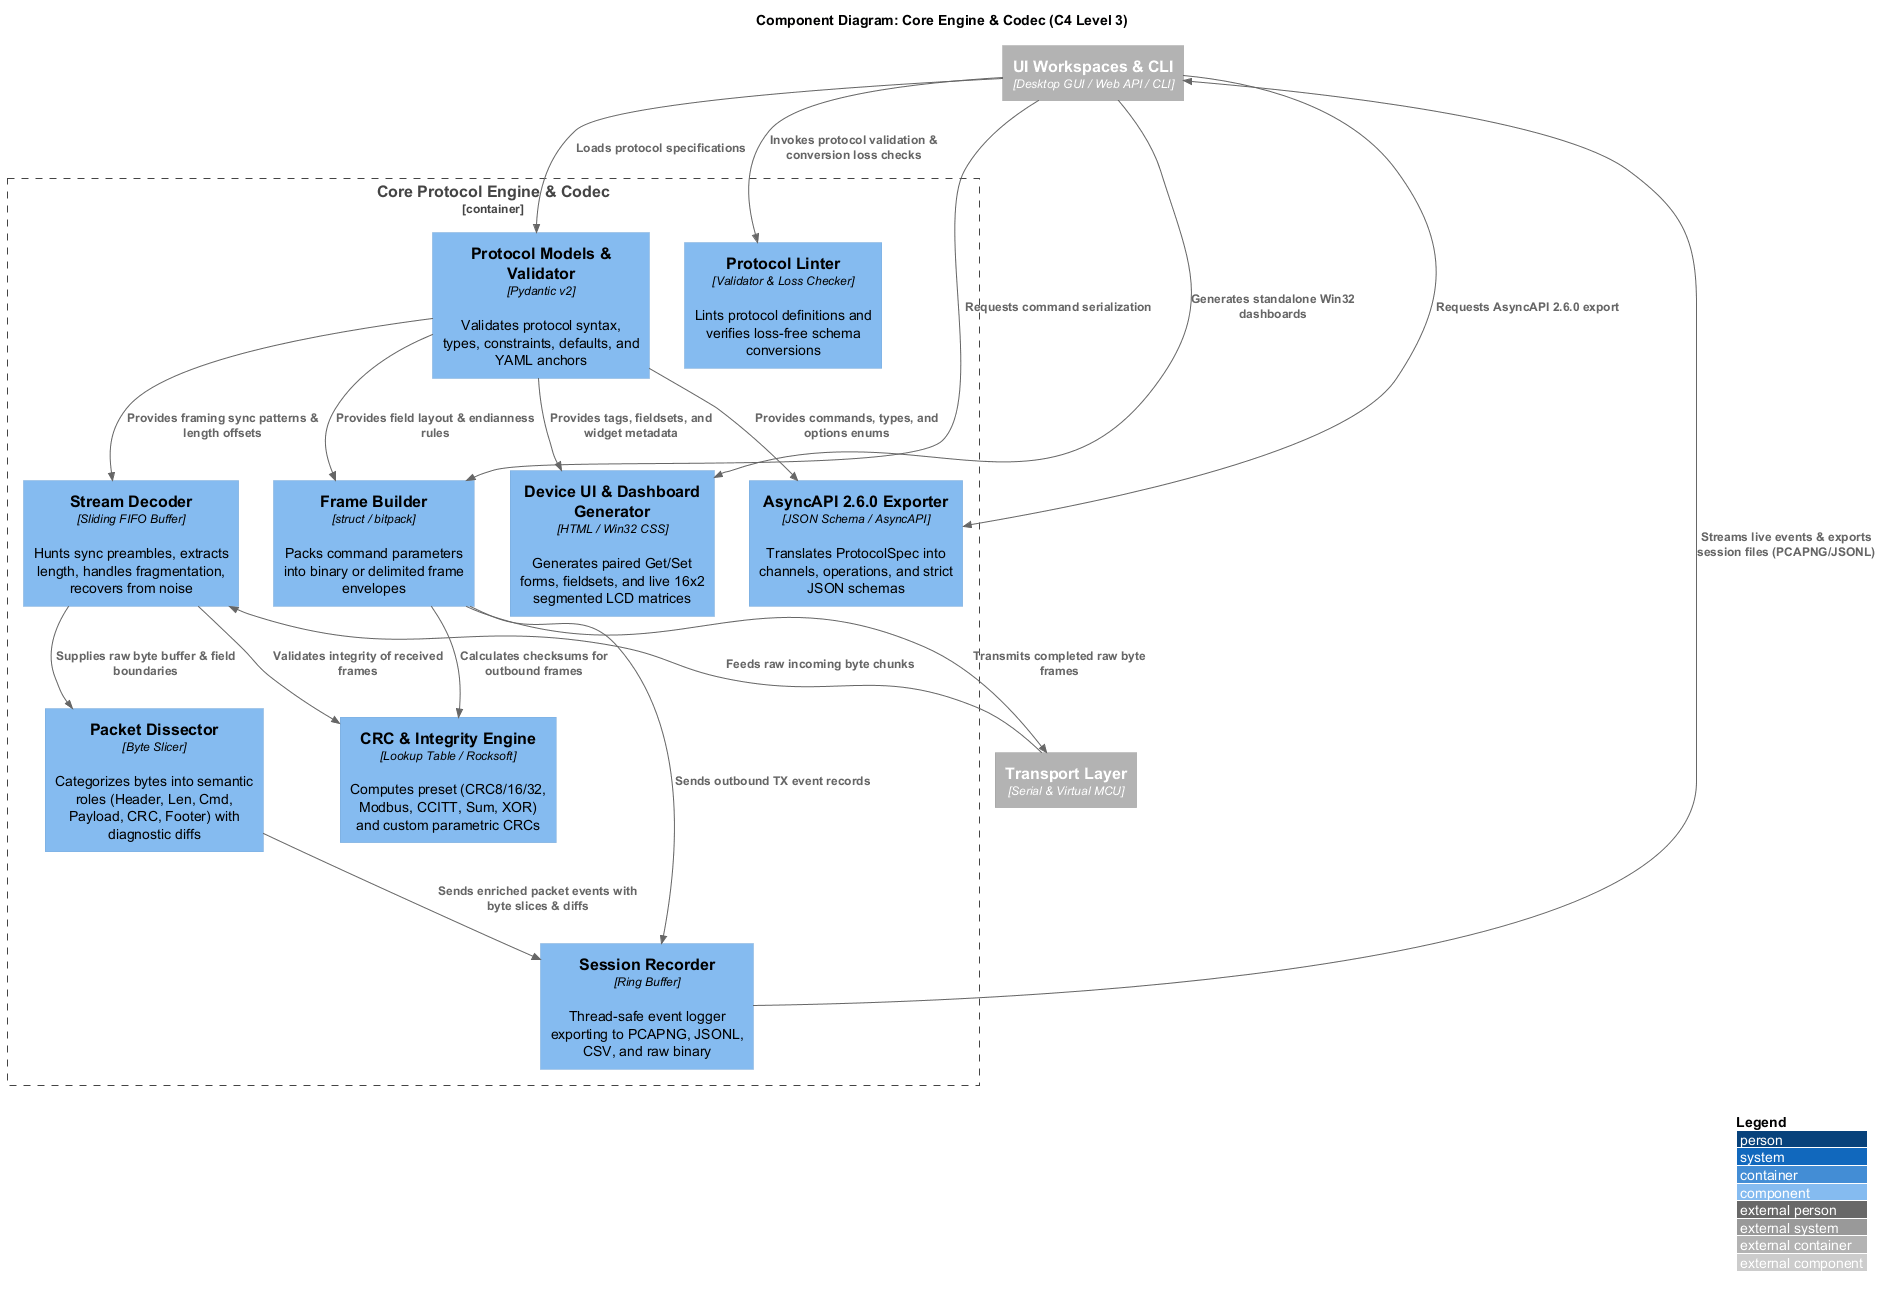

The diagram above was rendered by PlantUML. Its source (embedded in the PNG):
@startuml c4_component_core
!include <C4/C4_Component>

LAYOUT_WITH_LEGEND()

title Component Diagram: Core Engine & Codec (C4 Level 3)

Container_Boundary(core, "Core Protocol Engine & Codec") {
    Component(models, "Protocol Models & Validator", "Pydantic v2", "Validates protocol syntax, types, constraints, defaults, and YAML anchors")
    Component(builder, "Frame Builder", "struct / bitpack", "Packs command parameters into binary or delimited frame envelopes")
    Component(decoder, "Stream Decoder", "Sliding FIFO Buffer", "Hunts sync preambles, extracts length, handles fragmentation, recovers from noise")
    Component(crc_engine, "CRC & Integrity Engine", "Lookup Table / Rocksoft", "Computes preset (CRC8/16/32, Modbus, CCITT, Sum, XOR) and custom parametric CRCs")
    Component(dissector, "Packet Dissector", "Byte Slicer", "Categorizes bytes into semantic roles (Header, Len, Cmd, Payload, CRC, Footer) with diagnostic diffs")
    Component(recorder, "Session Recorder", "Ring Buffer", "Thread-safe event logger exporting to PCAPNG, JSONL, CSV, and raw binary")
    Component(dashboard_gen, "Device UI & Dashboard Generator", "HTML / Win32 CSS", "Generates paired Get/Set forms, fieldsets, and live 16x2 segmented LCD matrices")
    Component(asyncapi_exp, "AsyncAPI 2.6.0 Exporter", "JSON Schema / AsyncAPI", "Translates ProtocolSpec into channels, operations, and strict JSON schemas")
    Component(linter, "Protocol Linter", "Validator & Loss Checker", "Lints protocol definitions and verifies loss-free schema conversions")
}

Container_Ext(transport, "Transport Layer", "Serial & Virtual MCU")
Container_Ext(ui_api, "UI Workspaces & CLI", "Desktop GUI / Web API / CLI")

Rel(ui_api, models, "Loads protocol specifications")
Rel(ui_api, linter, "Invokes protocol validation & conversion loss checks")
Rel(ui_api, dashboard_gen, "Generates standalone Win32 dashboards")
Rel(ui_api, asyncapi_exp, "Requests AsyncAPI 2.6.0 export")
Rel(ui_api, builder, "Requests command serialization")
Rel(transport, decoder, "Feeds raw incoming byte chunks")

Rel(models, builder, "Provides field layout & endianness rules")
Rel(models, decoder, "Provides framing sync patterns & length offsets")
Rel(models, dashboard_gen, "Provides tags, fieldsets, and widget metadata")
Rel(models, asyncapi_exp, "Provides commands, types, and options enums")

Rel(builder, crc_engine, "Calculates checksums for outbound frames")
Rel(decoder, crc_engine, "Validates integrity of received frames")

Rel(decoder, dissector, "Supplies raw byte buffer & field boundaries")
Rel(dissector, recorder, "Sends enriched packet events with byte slices & diffs")
Rel(builder, recorder, "Sends outbound TX event records")

Rel(builder, transport, "Transmits completed raw byte frames")
Rel(recorder, ui_api, "Streams live events & exports session files (PCAPNG/JSONL)")

@enduml